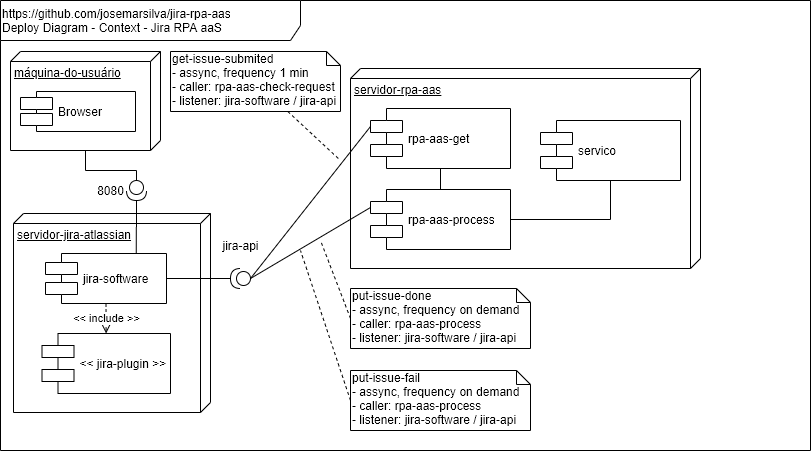

The diagram above was exported from draw.io. Its source (the exported page's mxGraphModel, read from the mxfile embedded in the PNG):
<mxGraphModel dx="868" dy="534" grid="1" gridSize="10" guides="1" tooltips="1" connect="1" arrows="1" fold="1" page="1" pageScale="1" pageWidth="827" pageHeight="1169" math="0" shadow="0">
  <root>
    <mxCell id="0" />
    <mxCell id="1" parent="0" />
    <mxCell id="6OetropUeBoLzL2Sj7KS-1" value="https://github.com/josemarsilva/jira-rpa-aas&lt;br&gt;Deploy Diagram - Context - Jira RPA aaS" style="shape=umlFrame;whiteSpace=wrap;html=1;width=300;height=40;verticalAlign=top;align=left;" parent="1" vertex="1">
      <mxGeometry x="10" y="10" width="810" height="450" as="geometry" />
    </mxCell>
    <mxCell id="apohuvoSKH9DDqr3vdB0-10" style="edgeStyle=orthogonalEdgeStyle;rounded=0;orthogonalLoop=1;jettySize=auto;html=1;entryX=0;entryY=0.5;entryDx=0;entryDy=0;entryPerimeter=0;endArrow=none;endFill=0;" edge="1" parent="1" source="aXvjyL9ep2QIOqJfCoeO-1" target="OF0LFXnU2rkXvaMsPmYt-3">
      <mxGeometry relative="1" as="geometry" />
    </mxCell>
    <mxCell id="aXvjyL9ep2QIOqJfCoeO-1" value="máquina-do-usuário" style="verticalAlign=top;align=left;spacingTop=8;spacingLeft=2;spacingRight=12;shape=cube;size=10;direction=south;fontStyle=4;html=1;" parent="1" vertex="1">
      <mxGeometry x="20" y="61" width="150" height="99" as="geometry" />
    </mxCell>
    <mxCell id="NNuIQbcpsFkkkyfnrant-1" value="servidor-jira-atlassian" style="verticalAlign=top;align=left;spacingTop=8;spacingLeft=2;spacingRight=12;shape=cube;size=10;direction=south;fontStyle=4;html=1;" parent="1" vertex="1">
      <mxGeometry x="23" y="223" width="197" height="199" as="geometry" />
    </mxCell>
    <mxCell id="OF0LFXnU2rkXvaMsPmYt-1" value="jira-software" style="shape=component;align=left;spacingLeft=36;" parent="1" vertex="1">
      <mxGeometry x="55" y="263" width="121" height="50" as="geometry" />
    </mxCell>
    <mxCell id="OF0LFXnU2rkXvaMsPmYt-2" value="&lt;&lt; jira-plugin &gt;&gt;" style="shape=component;align=left;spacingLeft=36;" parent="1" vertex="1">
      <mxGeometry x="51.5" y="343" width="128.5" height="60" as="geometry" />
    </mxCell>
    <mxCell id="apohuvoSKH9DDqr3vdB0-9" value="" style="rounded=0;orthogonalLoop=1;jettySize=auto;html=1;endArrow=none;endFill=0;entryX=0.75;entryY=0;entryDx=0;entryDy=0;edgeStyle=orthogonalEdgeStyle;" edge="1" parent="1" source="OF0LFXnU2rkXvaMsPmYt-3" target="OF0LFXnU2rkXvaMsPmYt-1">
      <mxGeometry relative="1" as="geometry" />
    </mxCell>
    <mxCell id="OF0LFXnU2rkXvaMsPmYt-3" value="" style="shape=providedRequiredInterface;html=1;verticalLabelPosition=bottom;rotation=90;" parent="1" vertex="1">
      <mxGeometry x="136" y="190" width="20" height="20" as="geometry" />
    </mxCell>
    <mxCell id="NNuIQbcpsFkkkyfnrant-2" value="Browser" style="shape=component;align=left;spacingLeft=36;" parent="1" vertex="1">
      <mxGeometry x="30" y="101" width="115" height="40" as="geometry" />
    </mxCell>
    <mxCell id="apohuvoSKH9DDqr3vdB0-5" value="&amp;lt;&amp;lt; include &amp;gt;&amp;gt;" style="endArrow=open;endSize=12;dashed=1;html=1;exitX=0.5;exitY=1;exitDx=0;exitDy=0;" edge="1" parent="1" source="OF0LFXnU2rkXvaMsPmYt-1" target="OF0LFXnU2rkXvaMsPmYt-2">
      <mxGeometry width="160" relative="1" as="geometry">
        <mxPoint x="74" y="463" as="sourcePoint" />
        <mxPoint x="234" y="463" as="targetPoint" />
      </mxGeometry>
    </mxCell>
    <mxCell id="apohuvoSKH9DDqr3vdB0-6" value="servidor-rpa-aas" style="verticalAlign=top;align=left;spacingTop=8;spacingLeft=2;spacingRight=12;shape=cube;size=10;direction=south;fontStyle=4;html=1;" vertex="1" parent="1">
      <mxGeometry x="360" y="78" width="350" height="200" as="geometry" />
    </mxCell>
    <mxCell id="apohuvoSKH9DDqr3vdB0-15" style="rounded=0;orthogonalLoop=1;jettySize=auto;html=1;entryX=0;entryY=0.5;entryDx=0;entryDy=0;entryPerimeter=0;endArrow=none;endFill=0;exitX=0;exitY=0.3;exitDx=0;exitDy=0;" edge="1" parent="1" source="apohuvoSKH9DDqr3vdB0-8" target="apohuvoSKH9DDqr3vdB0-12">
      <mxGeometry relative="1" as="geometry" />
    </mxCell>
    <mxCell id="apohuvoSKH9DDqr3vdB0-17" style="edgeStyle=orthogonalEdgeStyle;rounded=0;orthogonalLoop=1;jettySize=auto;html=1;endArrow=none;endFill=0;" edge="1" parent="1" source="apohuvoSKH9DDqr3vdB0-8" target="apohuvoSKH9DDqr3vdB0-16">
      <mxGeometry relative="1" as="geometry" />
    </mxCell>
    <mxCell id="apohuvoSKH9DDqr3vdB0-8" value="rpa-aas-get" style="shape=component;align=left;spacingLeft=36;" vertex="1" parent="1">
      <mxGeometry x="380" y="118" width="140" height="60" as="geometry" />
    </mxCell>
    <mxCell id="apohuvoSKH9DDqr3vdB0-11" value="8080" style="text;html=1;resizable=0;autosize=1;align=center;verticalAlign=middle;points=[];fillColor=none;strokeColor=none;rounded=0;" vertex="1" parent="1">
      <mxGeometry x="100" y="190" width="40" height="20" as="geometry" />
    </mxCell>
    <mxCell id="apohuvoSKH9DDqr3vdB0-13" style="edgeStyle=orthogonalEdgeStyle;rounded=0;orthogonalLoop=1;jettySize=auto;html=1;entryX=1;entryY=0.5;entryDx=0;entryDy=0;endArrow=none;endFill=0;" edge="1" parent="1" source="apohuvoSKH9DDqr3vdB0-12" target="OF0LFXnU2rkXvaMsPmYt-1">
      <mxGeometry relative="1" as="geometry" />
    </mxCell>
    <mxCell id="apohuvoSKH9DDqr3vdB0-12" value="" style="shape=providedRequiredInterface;html=1;verticalLabelPosition=bottom;rotation=-180;" vertex="1" parent="1">
      <mxGeometry x="240" y="278" width="20" height="20" as="geometry" />
    </mxCell>
    <mxCell id="apohuvoSKH9DDqr3vdB0-14" value="jira-api" style="text;html=1;resizable=0;autosize=1;align=center;verticalAlign=middle;points=[];fillColor=none;strokeColor=none;rounded=0;" vertex="1" parent="1">
      <mxGeometry x="225" y="245" width="50" height="20" as="geometry" />
    </mxCell>
    <mxCell id="apohuvoSKH9DDqr3vdB0-19" style="edgeStyle=orthogonalEdgeStyle;rounded=0;orthogonalLoop=1;jettySize=auto;html=1;entryX=0.5;entryY=1;entryDx=0;entryDy=0;endArrow=none;endFill=0;" edge="1" parent="1" source="apohuvoSKH9DDqr3vdB0-16" target="apohuvoSKH9DDqr3vdB0-18">
      <mxGeometry relative="1" as="geometry" />
    </mxCell>
    <mxCell id="apohuvoSKH9DDqr3vdB0-16" value="rpa-aas-process" style="shape=component;align=left;spacingLeft=36;" vertex="1" parent="1">
      <mxGeometry x="380" y="199" width="140" height="60" as="geometry" />
    </mxCell>
    <mxCell id="apohuvoSKH9DDqr3vdB0-18" value="servico" style="shape=component;align=left;spacingLeft=36;" vertex="1" parent="1">
      <mxGeometry x="550" y="130" width="140" height="60" as="geometry" />
    </mxCell>
    <mxCell id="apohuvoSKH9DDqr3vdB0-20" style="rounded=0;orthogonalLoop=1;jettySize=auto;html=1;entryX=0;entryY=0.5;entryDx=0;entryDy=0;entryPerimeter=0;endArrow=none;endFill=0;exitX=0;exitY=0.3;exitDx=0;exitDy=0;" edge="1" parent="1" source="apohuvoSKH9DDqr3vdB0-16" target="apohuvoSKH9DDqr3vdB0-12">
      <mxGeometry relative="1" as="geometry">
        <mxPoint x="390" y="146" as="sourcePoint" />
        <mxPoint x="270" y="298" as="targetPoint" />
      </mxGeometry>
    </mxCell>
    <mxCell id="apohuvoSKH9DDqr3vdB0-22" style="edgeStyle=none;rounded=0;orthogonalLoop=1;jettySize=auto;html=1;endArrow=none;endFill=0;dashed=1;" edge="1" parent="1" source="apohuvoSKH9DDqr3vdB0-21">
      <mxGeometry relative="1" as="geometry">
        <mxPoint x="350" y="170" as="targetPoint" />
      </mxGeometry>
    </mxCell>
    <mxCell id="apohuvoSKH9DDqr3vdB0-21" value="get-issue-submited&lt;br&gt;- assync, frequency 1 min&lt;br&gt;- caller:&amp;nbsp;&lt;span style=&quot;white-space: nowrap&quot;&gt;rpa-aas-check-&lt;/span&gt;&lt;span style=&quot;white-space: nowrap&quot;&gt;request&lt;/span&gt;&lt;br&gt;- listener: jira-software / jira-api" style="shape=note;whiteSpace=wrap;html=1;size=14;verticalAlign=top;align=left;spacingTop=-6;" vertex="1" parent="1">
      <mxGeometry x="180" y="61" width="170" height="60" as="geometry" />
    </mxCell>
    <mxCell id="apohuvoSKH9DDqr3vdB0-23" style="edgeStyle=none;rounded=0;orthogonalLoop=1;jettySize=auto;html=1;endArrow=none;endFill=0;dashed=1;exitX=0;exitY=0.5;exitDx=0;exitDy=0;exitPerimeter=0;" edge="1" parent="1" source="apohuvoSKH9DDqr3vdB0-24">
      <mxGeometry relative="1" as="geometry">
        <mxPoint x="330" y="250" as="targetPoint" />
      </mxGeometry>
    </mxCell>
    <mxCell id="apohuvoSKH9DDqr3vdB0-24" value="put-issue-done&lt;br&gt;- assync, frequency on demand&lt;br&gt;- caller:&amp;nbsp;&lt;span style=&quot;white-space: nowrap&quot;&gt;rpa-aas-process&lt;/span&gt;&lt;br&gt;- listener: jira-software / jira-api" style="shape=note;whiteSpace=wrap;html=1;size=14;verticalAlign=top;align=left;spacingTop=-6;" vertex="1" parent="1">
      <mxGeometry x="360" y="298" width="180" height="60" as="geometry" />
    </mxCell>
    <mxCell id="apohuvoSKH9DDqr3vdB0-25" style="edgeStyle=none;rounded=0;orthogonalLoop=1;jettySize=auto;html=1;endArrow=none;endFill=0;dashed=1;exitX=0;exitY=0.5;exitDx=0;exitDy=0;exitPerimeter=0;" edge="1" parent="1" source="apohuvoSKH9DDqr3vdB0-26">
      <mxGeometry relative="1" as="geometry">
        <mxPoint x="310" y="260" as="targetPoint" />
      </mxGeometry>
    </mxCell>
    <mxCell id="apohuvoSKH9DDqr3vdB0-26" value="put-issue-fail&lt;br&gt;- assync, frequency on demand&lt;br&gt;- caller:&amp;nbsp;&lt;span style=&quot;white-space: nowrap&quot;&gt;rpa-aas-process&lt;/span&gt;&lt;br&gt;- listener: jira-software / jira-api" style="shape=note;whiteSpace=wrap;html=1;size=14;verticalAlign=top;align=left;spacingTop=-6;" vertex="1" parent="1">
      <mxGeometry x="360" y="380" width="180" height="60" as="geometry" />
    </mxCell>
  </root>
</mxGraphModel>